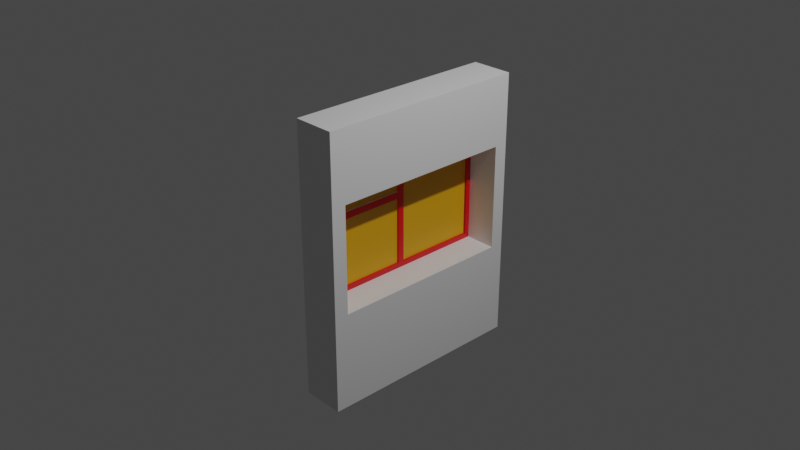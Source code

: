 # Source: window.blend  (saved by Blender 2.93.21; exported with 4.5.12 LTS)
import bpy
from mathutils import Matrix  # noqa: F401  (used for matrix-valued properties, if any)

bpy.ops.wm.read_factory_settings(use_empty=True)
scene = bpy.context.scene
scene.name = 'Scene'

# ---- collections
col_collection = bpy.data.collections.new('Collection'); scene.collection.children.link(col_collection)

# ---- materials (node trees are filled in below, after node groups)
mat_stenu = bpy.data.materials.new('Stenu')
mat_stenu.use_transparent_shadow = False
mat_proem = bpy.data.materials.new('proem')
mat_proem.use_transparent_shadow = False
mat_steklo = bpy.data.materials.new('Steklo')
mat_steklo.use_transparent_shadow = False

# ---- material node trees
mat_stenu.use_nodes = True; mat_stenu.node_tree.nodes.clear()
_N = mat_stenu.node_tree.nodes; _L = mat_stenu.node_tree.links
n0 = _N.new('ShaderNodeBsdfPrincipled'); n0.name = 'Principled BSDF'; n0.location = (10, 300)
n0.distribution = 'GGX'
n0.subsurface_method = 'BURLEY'
n0.inputs[3].default_value = 1.45
n0.inputs[27].default_value = (0.0, 0.0, 0.0, 1.0)
n0.inputs[28].default_value = 1.0
n1 = _N.new('ShaderNodeOutputMaterial'); n1.name = 'Material Output'; n1.location = (300, 300)
_L.new(n0.outputs[0], n1.inputs[0])
n1.is_active_output = True
mat_proem.use_nodes = True; mat_proem.node_tree.nodes.clear()
_N = mat_proem.node_tree.nodes; _L = mat_proem.node_tree.links
n0 = _N.new('ShaderNodeBsdfPrincipled'); n0.name = 'Principled BSDF'; n0.location = (10, 300)
n0.distribution = 'GGX'
n0.subsurface_method = 'BURLEY'
n0.inputs[0].default_value = (0.8, 0.0, 0.003311, 1.0)
n0.inputs[3].default_value = 1.45
n0.inputs[27].default_value = (0.0, 0.0, 0.0, 1.0)
n0.inputs[28].default_value = 1.0
n1 = _N.new('ShaderNodeOutputMaterial'); n1.name = 'Material Output'; n1.location = (300, 300)
_L.new(n0.outputs[0], n1.inputs[0])
n1.is_active_output = True
mat_steklo.use_nodes = True; mat_steklo.node_tree.nodes.clear()
_N = mat_steklo.node_tree.nodes; _L = mat_steklo.node_tree.links
n0 = _N.new('ShaderNodeBsdfPrincipled'); n0.name = 'Principled BSDF'; n0.location = (10, 300)
n0.distribution = 'GGX'
n0.subsurface_method = 'BURLEY'
n0.inputs[0].default_value = (0.8, 0.3846, 0.0, 1.0)
n0.inputs[3].default_value = 1.45
n0.inputs[27].default_value = (0.0, 0.0, 0.0, 1.0)
n0.inputs[28].default_value = 1.0
n1 = _N.new('ShaderNodeOutputMaterial'); n1.name = 'Material Output'; n1.location = (300, 300)
_L.new(n0.outputs[0], n1.inputs[0])
n1.is_active_output = True

# ---- world
world_world = bpy.data.worlds.new('World'); scene.world = world_world
world_world.use_nodes = True; world_world.node_tree.nodes.clear()
_N = world_world.node_tree.nodes; _L = world_world.node_tree.links
n0 = _N.new('ShaderNodeOutputWorld'); n0.name = 'World Output'; n0.location = (300, 300)
n1 = _N.new('ShaderNodeBackground'); n1.name = 'Background'; n1.location = (10, 300)
n1.inputs[0].default_value = (0.05088, 0.05088, 0.05088, 1.0)
_L.new(n1.outputs[0], n0.inputs[0])
n0.is_active_output = True
world_world.color = (0.05088, 0.05088, 0.05088)
world_world.use_sun_shadow = False
world_world.sun_shadow_jitter_overblur = 0.0

# ---- cameras
cam_camera = bpy.data.cameras.new('Camera')
cam_camera.clip_end = 100.0
cam_camera.ortho_scale = 7.314

# ---- lights
light_light = bpy.data.lights.new('Light', 'POINT')
light_light.transmission_factor = 0.0
light_light.energy = 1000.0
light_light.shadow_soft_size = 0.1
light_light.shadow_maximum_resolution = 0.006
light_light.use_absolute_resolution = True

# ---- meshes
me_x = bpy.data.meshes.new('Куб')
me_x.from_pydata([(-0.1513, -1.131, -1.659), (-0.1513, -1.131, 1.341), (-0.1513, 1.229, -1.659), (-0.1513, 1.229, 1.341), (0.3107, -1.131, -1.659), (0.3107, -1.131, 1.341), (0.3107, 1.229, -1.659), (0.3107, 1.229, 1.341), (-0.1513, -1.131, -0.573), (-0.1513, 1.229, -0.573), (0.3107, 1.229, -0.573), (0.3107, -1.131, -0.573), (-0.1513, -1.131, 0.555), (-0.1513, 1.229, 0.555), (0.3107, 1.229, 0.555), (0.3107, -1.131, 0.555), (-0.1513, -0.9514, -1.659), (-0.1513, -0.9514, 1.341), (0.3107, -0.9514, -1.659), (0.3107, -0.9514, 1.341), (0.3107, -0.9714, -0.593), (-0.1513, -0.9514, -0.5992), (0.3107, -0.9714, 0.575), (-0.1513, -0.9514, 0.555), (-0.1513, 1.057, 1.341), (0.3107, 1.057, -1.659), (-0.1513, 1.057, -0.5992), (-0.1513, 1.057, 0.555), (-0.1513, 1.057, -1.659), (0.3107, 1.057, 1.341), (0.3107, 1.077, -0.593), (0.3107, 1.077, 0.575), (-0.09586, 1.067, -0.583), (-0.09586, -0.9614, -0.583), (-0.09586, 1.067, 0.565), (-0.09586, -0.9614, 0.565), (-0.03287, 1.072, -0.588), (-0.03287, -0.9664, -0.588), (-0.03287, 1.072, 0.57), (-0.03287, -0.9664, 0.57), (-0.02281, 1.008, -0.5246), (-0.0858, 1.003, -0.5196), (-0.02281, -0.903, -0.5246), (-0.0858, -0.898, -0.5196), (-0.02281, 1.008, 0.5066), (-0.0858, 1.003, 0.5016), (-0.02281, -0.903, 0.5066), (-0.0858, -0.898, 0.5016), (-0.09586, 0.01363, -0.583), (-0.03287, 0.01363, -0.588), (-0.0858, 0.01363, -0.5196), (-0.02281, 0.01363, -0.5246), (-0.09586, 0.08363, -0.583), (-0.03287, 0.08363, -0.588), (-0.0858, 0.08363, -0.5196), (-0.02281, 0.08363, -0.5246), (-0.09586, 0.08363, 0.565), (-0.03287, 0.08363, 0.57), (-0.0858, 0.08363, 0.5016), (-0.02281, 0.08363, 0.5066), (-0.09586, 0.01363, 0.565), (-0.03287, 0.01363, 0.57), (-0.0858, 0.01363, 0.5016), (-0.02281, 0.01363, 0.5066), (-0.0858, 0.08363, 0.291), (-0.02281, 0.08363, 0.291), (-0.02281, 0.01363, 0.291), (-0.0858, 0.01363, 0.291), (-0.02281, 0.08363, 0.2139), (-0.02281, 0.01363, 0.2139), (-0.0858, 0.01363, 0.2139), (-0.0858, 0.08363, 0.2139), (-0.0858, -0.907, 0.291), (-0.02281, -0.907, 0.291), (-0.02281, -0.907, 0.2139), (-0.0858, -0.907, 0.2139), (-0.06511, -1.0, 1.0), (-0.06511, -1.0, -1.0), (-0.06511, 1.0, 1.0), (-0.06511, 1.0, -1.0), (-0.04242, 1.0, 1.0), (-0.04242, -1.0, 1.0), (-0.04242, -1.0, -1.0), (-0.04242, 1.0, -1.0), (-0.06511, 0.0, 1.0), (-0.06511, -1.0, 0.0), (-0.06511, 0.0, -1.0), (-0.06511, 1.0, 0.0), (-0.06511, 0.0, 0.0)], [], [(27, 24, 3, 13), (13, 3, 7, 14), (22, 19, 5, 15), (15, 5, 1, 12), (16, 18, 4, 0), (19, 17, 1, 5), (4, 11, 8, 0), (18, 20, 11, 4), (2, 9, 10, 6), (28, 26, 9, 2), (11, 15, 12, 8), (20, 22, 15, 11), (9, 13, 14, 10), (26, 27, 13, 9), (8, 12, 23, 21), (32, 34, 27, 26), (0, 8, 21, 16), (25, 30, 20, 18), (29, 24, 17, 19), (28, 25, 18, 16), (31, 29, 19, 22), (12, 1, 17, 23), (14, 7, 29, 31), (2, 6, 25, 28), (7, 3, 24, 29), (6, 10, 30, 25), (10, 14, 31, 30), (32, 26, 21, 33, 48, 52), (16, 21, 26, 28), (23, 17, 24, 27), (34, 56, 60, 35, 23, 27), (37, 39, 22, 20), (21, 23, 35, 33), (36, 38, 44, 40), (61, 39, 46, 63), (56, 34, 45, 58), (30, 31, 38, 36), (30, 36, 53, 49, 37, 20), (31, 22, 39, 61, 57, 38), (34, 32, 41, 45), (63, 46, 47, 62), (51, 50, 43, 42), (40, 44, 45, 41), (43, 47, 46, 42), (48, 33, 43, 50), (39, 37, 42, 46), (33, 35, 47, 43), (53, 36, 40, 55), (68, 69, 51, 55), (37, 49, 51, 42), (52, 48, 50, 54), (40, 41, 54, 55), (49, 53, 55, 51), (32, 52, 54, 41), (44, 59, 58, 45), (38, 57, 59, 44), (60, 56, 58, 62), (71, 68, 55, 54), (57, 61, 63, 59), (35, 60, 62, 47), (69, 70, 50, 51), (70, 71, 54, 50), (62, 58, 64, 67), (63, 62, 67, 66), (58, 59, 65, 64), (59, 63, 66, 65), (67, 64, 71, 70), (69, 66, 73, 74), (65, 66, 69, 68), (64, 65, 68, 71), (73, 72, 75, 74), (66, 67, 72, 73), (67, 70, 75, 72), (70, 69, 74, 75), (88, 87, 79, 86), (81, 82, 83, 80), (77, 86, 79, 83, 82), (78, 84, 76, 81, 80), (79, 87, 78, 80, 83), (76, 85, 77, 82, 81), (85, 88, 86, 77), (76, 84, 88, 85), (84, 78, 87, 88)])
me_x.polygons.foreach_set('material_index', [0, 0, 0, 0, 0, 0, 0, 0, 0, 0, 0, 0, 0, 0, 0, 0, 0, 0, 0, 0, 0, 0, 0, 0, 0, 0, 0, 0, 0, 0, 0, 0, 0, 1, 1, 0, 0, 0, 0, 0, 1, 1, 1, 1, 0, 1, 0, 1, 1, 1, 1, 1, 1, 1, 0, 1, 0, 0, 1, 0, 1, 1, 1, 1, 0, 1, 1, 1, 1, 0, 0, 0, 1, 0, 0, 2, 0, 0, 0, 0, 0, 0, 0])
_uv = me_x.uv_layers.new(name='UVКарта')
_uv.uv.foreach_set('vector', [0.5625, 0.188, 0.625, 0.188, 0.625, 0.25, 0.5625, 0.25, 0.5625, 0.25, 0.625, 0.25, 0.625, 0.5, 0.5625, 0.5, 0.5625, 0.625, 0.625, 0.625, 0.625, 0.75, 0.5625, 0.75, 0.5625, 0.75, 0.625, 0.75, 0.625, 1.0, 0.5625, 1.0, 0.125, 0.625, 0.375, 0.625, 0.375, 0.75, 0.125, 0.75, 0.625, 0.625, 0.875, 0.625, 0.875, 0.75, 0.625, 0.75, 0.375, 0.75, 0.5, 0.75, 0.5, 1.0, 0.375, 1.0, 0.375, 0.625, 0.5, 0.625, 0.5, 0.75, 0.375, 0.75, 0.375, 0.25, 0.5, 0.25, 0.5, 0.5, 0.375, 0.5, 0.375, 0.188, 0.5, 0.188, 0.5, 0.25, 0.375, 0.25, 0.5, 0.75, 0.5625, 0.75, 0.5625, 1.0, 0.5, 1.0, 0.5, 0.625, 0.5625, 0.625, 0.5625, 0.75, 0.5, 0.75, 0.5, 0.25, 0.5625, 0.25, 0.5625, 0.5, 0.5, 0.5, 0.5, 0.188, 0.5625, 0.188, 0.5625, 0.25, 0.5, 0.25, 0.5, 0.0, 0.5625, 0.0, 0.5625, 0.125, 0.5, 0.125, 0.5, 0.375, 0.5625, 0.375, 0.5625, 0.188, 0.5, 0.188, 0.375, 0.0, 0.5, 0.0, 0.5, 0.125, 0.375, 0.125, 0.375, 0.562, 0.5, 0.562, 0.5, 0.625, 0.375, 0.625, 0.625, 0.562, 0.875, 0.562, 0.875, 0.625, 0.625, 0.625, 0.125, 0.562, 0.375, 0.562, 0.375, 0.625, 0.125, 0.625, 0.5625, 0.562, 0.625, 0.562, 0.625, 0.625, 0.5625, 0.625, 0.5625, 0.0, 0.625, 0.0, 0.625, 0.125, 0.5625, 0.125, 0.5625, 0.5, 0.625, 0.5, 0.625, 0.562, 0.5625, 0.562, 0.125, 0.5, 0.375, 0.5, 0.375, 0.562, 0.125, 0.562, 0.625, 0.5, 0.875, 0.5, 0.875, 0.562, 0.625, 0.562, 0.375, 0.5, 0.5, 0.5, 0.5, 0.562, 0.375, 0.562, 0.5, 0.5, 0.5625, 0.5, 0.5625, 0.562, 0.5, 0.562, 0.5, 0.375, 0.5, 0.188, 0.5, 0.125, 0.5, 0.375, 0.5, 0.375, 0.5, 0.375, 0.375, 0.125, 0.5, 0.125, 0.5, 0.188, 0.375, 0.188, 0.5625, 0.125, 0.625, 0.125, 0.625, 0.188, 0.5625, 0.188, 0.5625, 0.375, 0.5625, 0.375, 0.5625, 0.375, 0.5625, 0.375, 0.5625, 0.125, 0.5625, 0.188, 0.5, 0.5, 0.5625, 0.5, 0.5625, 0.625, 0.5, 0.625, 0.5, 0.125, 0.5625, 0.125, 0.5625, 0.375, 0.5, 0.375, 0.5, 0.4685, 0.5625, 0.4685, 0.5625, 0.4685, 0.5, 0.4685, 0.5625, 0.4848, 0.5625, 0.5, 0.5625, 0.5, 0.5625, 0.4849, 0.5625, 0.375, 0.5625, 0.375, 0.5625, 0.375, 0.5625, 0.375, 0.5, 0.562, 0.5625, 0.562, 0.5625, 0.4685, 0.5, 0.4685, 0.5, 0.562, 0.5, 0.4685, 0.5, 0.4838, 0.5, 0.4848, 0.5, 0.5, 0.5, 0.625, 0.5625, 0.562, 0.5625, 0.625, 0.5625, 0.5, 0.5625, 0.4848, 0.5625, 0.4838, 0.5625, 0.4685, 0.5625, 0.375, 0.5, 0.375, 0.5, 0.375, 0.5625, 0.375, 0.5625, 0.4849, 0.5625, 0.5, 0.5625, 0.375, 0.5625, 0.375, 0.5, 0.4849, 0.5, 0.375, 0.5, 0.375, 0.5, 0.5, 0.5, 0.4685, 0.5625, 0.4685, 0.5625, 0.375, 0.5, 0.375, 0.5, 0.375, 0.5625, 0.375, 0.5625, 0.5, 0.5, 0.5, 0.5, 0.375, 0.5, 0.375, 0.5, 0.375, 0.5, 0.375, 0.5625, 0.5, 0.5, 0.5, 0.5, 0.5, 0.5625, 0.5, 0.5, 0.375, 0.5625, 0.375, 0.5625, 0.375, 0.5, 0.375, 0.5, 0.4838, 0.5, 0.4685, 0.5, 0.4685, 0.5, 0.4837, 0.5283, 0.4837, 0.5283, 0.4849, 0.5, 0.4849, 0.5, 0.4837, 0.5, 0.5, 0.5, 0.4848, 0.5, 0.4849, 0.5, 0.5, 0.5, 0.375, 0.5, 0.375, 0.5, 0.375, 0.5, 0.375, 0.5, 0.4685, 0.5, 0.375, 0.5, 0.375, 0.5, 0.4837, 0.5, 0.4848, 0.5, 0.4838, 0.5, 0.4837, 0.5, 0.4849, 0.5, 0.375, 0.5, 0.375, 0.5, 0.375, 0.5, 0.375, 0.5625, 0.4685, 0.5625, 0.4837, 0.5625, 0.375, 0.5625, 0.375, 0.5625, 0.4685, 0.5625, 0.4838, 0.5625, 0.4837, 0.5625, 0.4685, 0.5625, 0.375, 0.5625, 0.375, 0.5625, 0.375, 0.5625, 0.375, 0.5283, 0.375, 0.5283, 0.4837, 0.5, 0.4837, 0.5, 0.375, 0.5625, 0.4838, 0.5625, 0.4848, 0.5625, 0.4849, 0.5625, 0.4837, 0.5625, 0.375, 0.5625, 0.375, 0.5625, 0.375, 0.5625, 0.375, 0.5283, 0.4849, 0.5283, 0.375, 0.5, 0.375, 0.5, 0.4849, 0.5283, 0.375, 0.5283, 0.375, 0.5, 0.375, 0.5, 0.375, 0.5625, 0.375, 0.5625, 0.375, 0.5312, 0.375, 0.5312, 0.375, 0.5625, 0.4849, 0.5625, 0.375, 0.5312, 0.375, 0.5312, 0.4849, 0.5625, 0.375, 0.5625, 0.4837, 0.5312, 0.4837, 0.5312, 0.375, 0.5625, 0.4837, 0.5625, 0.4849, 0.5312, 0.4849, 0.5312, 0.4837, 0.5312, 0.375, 0.5312, 0.375, 0.5283, 0.375, 0.5283, 0.375, 0.5283, 0.4849, 0.5312, 0.4849, 0.5312, 0.4849, 0.5283, 0.4849, 0.5312, 0.4837, 0.5312, 0.4849, 0.5283, 0.4849, 0.5283, 0.4837, 0.5312, 0.375, 0.5312, 0.4837, 0.5283, 0.4837, 0.5283, 0.375, 0.5312, 0.4849, 0.5312, 0.375, 0.5283, 0.375, 0.5283, 0.4849, 0.5312, 0.4849, 0.5312, 0.375, 0.5312, 0.375, 0.5312, 0.4849, 0.5312, 0.375, 0.5283, 0.375, 0.5283, 0.375, 0.5312, 0.375, 0.5283, 0.375, 0.5283, 0.4849, 0.5283, 0.4849, 0.5283, 0.375, 0.5, 0.5, 0.5, 1.0, 1.0, 1.0, 1.0, 0.5, 0.0, 0.0, 1.0, 0.0, 1.0, 1.0, 0.0, 1.0, 1.0, 0.0, 1.0, 0.5, 1.0, 1.0, 1.0, 1.0, 1.0, 0.0, 0.0, 1.0, 0.0, 0.5, 0.0, 0.0, 0.0, 0.0, 0.0, 1.0, 1.0, 1.0, 0.5, 1.0, 0.0, 1.0, 0.0, 1.0, 1.0, 1.0, 0.0, 0.0, 0.5, 0.0, 1.0, 0.0, 1.0, 0.0, 0.0, 0.0, 0.5, 0.0, 0.5, 0.5, 1.0, 0.5, 1.0, 0.0, 0.0, 0.0, 0.0, 0.5, 0.5, 0.5, 0.5, 0.0, 0.0, 0.5, 0.0, 1.0, 0.5, 1.0, 0.5, 0.5])
me_x.materials.append(mat_stenu)
me_x.materials.append(mat_proem)
me_x.materials.append(mat_steklo)
me_x.use_remesh_fix_poles = True
me_x.use_remesh_preserve_attributes = False
me_x.update()

# ---- objects
ob_light = bpy.data.objects.new('Light', light_light)
ob_camera = bpy.data.objects.new('Camera', cam_camera)
ob_x = bpy.data.objects.new('Куб', me_x)

# ---- transforms, parenting, visibility, modifiers, constraints
ob_light.location = (4.076, 1.005, 5.904)
ob_light.rotation_euler = (0.6503, 0.05522, 1.866)
ob_light.lock_rotations_4d = False
ob_light.empty_display_type = 'ARROWS'
ob_light.color = (0.0, 0.0, 0.0, 0.0)
ob_light.lineart.crease_threshold = 0.0
ob_camera.location = (7.359, -6.926, 4.958)
ob_camera.rotation_euler = (1.109, 0.0, 0.8149)
ob_camera.lock_rotations_4d = False
ob_camera.empty_display_type = 'ARROWS'
ob_camera.color = (0.0, 0.0, 0.0, 0.0)
ob_camera.display_type = 'WIRE'
ob_camera.lineart.crease_threshold = 0.0
ob_x.location = (0.0, 0.0, 0.0)

# ---- collection membership
col_collection.objects.link(ob_light)
col_collection.objects.link(ob_camera)
col_collection.objects.link(ob_x)

# ---- scene / render settings (as saved in the file)
scene.camera = ob_camera
scene.frame_start = 1; scene.frame_end = 250; scene.frame_set(1)
scene.render.engine = 'BLENDER_EEVEE_NEXT'
scene.cycles.use_denoising = False
scene.cycles.samples = 128
scene.cycles.sampling_pattern = 'TABULATED_SOBOL'
scene.cycles.use_adaptive_sampling = False
scene.cycles.use_light_tree = False
scene.view_settings.view_transform = 'Filmic'
bpy.context.view_layer.update()
